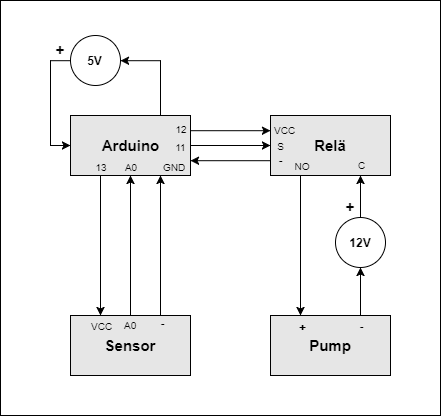

The diagram above was exported from draw.io. Its source (the exported page's mxGraphModel, read from the mxfile embedded in the PNG):
<mxGraphModel dx="762" dy="452" grid="1" gridSize="10" guides="1" tooltips="1" connect="1" arrows="1" fold="1" page="1" pageScale="1" pageWidth="827" pageHeight="1169" background="#ffffff" math="0" shadow="0">
  <root>
    <mxCell id="0" />
    <mxCell id="1" parent="0" />
    <mxCell id="67" value="" style="rounded=0;whiteSpace=wrap;html=1;" parent="1" vertex="1">
      <mxGeometry x="210" y="45" width="440" height="415" as="geometry" />
    </mxCell>
    <mxCell id="19" style="edgeStyle=orthogonalEdgeStyle;rounded=0;html=1;exitX=0.75;exitY=0;entryX=0.75;entryY=1;jettySize=auto;orthogonalLoop=1;" parent="1" source="3" target="6" edge="1">
      <mxGeometry relative="1" as="geometry" />
    </mxCell>
    <mxCell id="41" style="edgeStyle=orthogonalEdgeStyle;rounded=0;html=1;exitX=0.5;exitY=0;entryX=0.5;entryY=1;jettySize=auto;orthogonalLoop=1;" parent="1" source="3" target="6" edge="1">
      <mxGeometry relative="1" as="geometry" />
    </mxCell>
    <mxCell id="3" value="&lt;b&gt;&lt;font style=&quot;font-size: 15px&quot;&gt;Sensor&lt;/font&gt;&lt;/b&gt;" style="rounded=0;whiteSpace=wrap;html=1;fillColor=#E6E6E6;" parent="1" vertex="1">
      <mxGeometry x="280" y="360" width="120" height="60" as="geometry" />
    </mxCell>
    <mxCell id="5" style="edgeStyle=orthogonalEdgeStyle;rounded=0;html=1;exitX=0.25;exitY=0;entryX=0.25;entryY=0;jettySize=auto;orthogonalLoop=1;" parent="1" source="3" target="3" edge="1">
      <mxGeometry relative="1" as="geometry" />
    </mxCell>
    <mxCell id="13" style="edgeStyle=orthogonalEdgeStyle;rounded=0;html=1;exitX=1;exitY=0.5;jettySize=auto;orthogonalLoop=1;" parent="1" source="6" target="7" edge="1">
      <mxGeometry relative="1" as="geometry" />
    </mxCell>
    <mxCell id="14" style="edgeStyle=orthogonalEdgeStyle;rounded=0;html=1;exitX=1;exitY=0.25;entryX=0;entryY=0.25;jettySize=auto;orthogonalLoop=1;" parent="1" source="6" target="7" edge="1">
      <mxGeometry relative="1" as="geometry" />
    </mxCell>
    <mxCell id="18" style="edgeStyle=orthogonalEdgeStyle;rounded=0;html=1;exitX=0.25;exitY=1;entryX=0.25;entryY=0;jettySize=auto;orthogonalLoop=1;" parent="1" source="6" target="3" edge="1">
      <mxGeometry relative="1" as="geometry" />
    </mxCell>
    <mxCell id="29" style="edgeStyle=orthogonalEdgeStyle;rounded=0;html=1;exitX=0.75;exitY=0;entryX=1;entryY=0.5;jettySize=auto;orthogonalLoop=1;" parent="1" source="6" target="24" edge="1">
      <mxGeometry relative="1" as="geometry" />
    </mxCell>
    <mxCell id="6" value="&lt;b&gt;&lt;font style=&quot;font-size: 15px&quot;&gt;Arduino&lt;/font&gt;&lt;/b&gt;" style="rounded=0;whiteSpace=wrap;html=1;fillColor=#E6E6E6;" parent="1" vertex="1">
      <mxGeometry x="280" y="160" width="120" height="60" as="geometry" />
    </mxCell>
    <mxCell id="16" style="edgeStyle=orthogonalEdgeStyle;rounded=0;html=1;exitX=0;exitY=0.75;entryX=1;entryY=0.75;jettySize=auto;orthogonalLoop=1;" parent="1" source="7" target="6" edge="1">
      <mxGeometry relative="1" as="geometry" />
    </mxCell>
    <mxCell id="32" style="edgeStyle=orthogonalEdgeStyle;rounded=0;html=1;exitX=0.25;exitY=1;entryX=0.25;entryY=0;jettySize=auto;orthogonalLoop=1;" parent="1" source="7" target="23" edge="1">
      <mxGeometry relative="1" as="geometry" />
    </mxCell>
    <mxCell id="7" value="&lt;b&gt;&lt;font style=&quot;font-size: 15px&quot;&gt;Relä&lt;/font&gt;&lt;/b&gt;" style="rounded=0;whiteSpace=wrap;html=1;fillColor=#E6E6E6;" parent="1" vertex="1">
      <mxGeometry x="480" y="160" width="120" height="60" as="geometry" />
    </mxCell>
    <mxCell id="35" style="edgeStyle=orthogonalEdgeStyle;rounded=0;html=1;exitX=0.75;exitY=0;entryX=0.5;entryY=1;jettySize=auto;orthogonalLoop=1;" parent="1" source="23" target="30" edge="1">
      <mxGeometry relative="1" as="geometry" />
    </mxCell>
    <mxCell id="23" value="&lt;b&gt;&lt;font style=&quot;font-size: 15px&quot;&gt;Pump&lt;/font&gt;&lt;/b&gt;" style="rounded=0;whiteSpace=wrap;html=1;fillColor=#E6E6E6;" parent="1" vertex="1">
      <mxGeometry x="480" y="360" width="120" height="60" as="geometry" />
    </mxCell>
    <mxCell id="27" style="edgeStyle=orthogonalEdgeStyle;rounded=0;html=1;exitX=0;exitY=0.5;entryX=0;entryY=0.5;jettySize=auto;orthogonalLoop=1;" parent="1" source="24" target="6" edge="1">
      <mxGeometry relative="1" as="geometry">
        <Array as="points">
          <mxPoint x="260" y="105" />
          <mxPoint x="260" y="190" />
        </Array>
      </mxGeometry>
    </mxCell>
    <mxCell id="24" value="&lt;b&gt;5V&lt;/b&gt;" style="ellipse;whiteSpace=wrap;html=1;aspect=fixed;fillColor=#FFFFFF;" parent="1" vertex="1">
      <mxGeometry x="280" y="80" width="50" height="50" as="geometry" />
    </mxCell>
    <mxCell id="36" style="edgeStyle=orthogonalEdgeStyle;rounded=0;html=1;exitX=0.5;exitY=0;entryX=0.75;entryY=1;jettySize=auto;orthogonalLoop=1;" parent="1" source="30" target="7" edge="1">
      <mxGeometry relative="1" as="geometry" />
    </mxCell>
    <mxCell id="30" value="&lt;b&gt;12V&lt;/b&gt;" style="ellipse;whiteSpace=wrap;html=1;aspect=fixed;" parent="1" vertex="1">
      <mxGeometry x="545" y="262" width="50" height="50" as="geometry" />
    </mxCell>
    <mxCell id="37" value="&lt;b&gt;&lt;font style=&quot;font-size: 15px&quot;&gt;+&lt;/font&gt;&lt;/b&gt;" style="text;html=1;strokeColor=none;fillColor=none;align=center;verticalAlign=middle;whiteSpace=wrap;rounded=0;" parent="1" vertex="1">
      <mxGeometry x="250" y="85" width="40" height="20" as="geometry" />
    </mxCell>
    <mxCell id="38" value="&lt;b&gt;&lt;font style=&quot;font-size: 15px&quot;&gt;+&lt;/font&gt;&lt;/b&gt;" style="text;html=1;strokeColor=none;fillColor=none;align=center;verticalAlign=middle;whiteSpace=wrap;rounded=0;" parent="1" vertex="1">
      <mxGeometry x="540" y="242" width="40" height="20" as="geometry" />
    </mxCell>
    <mxCell id="39" value="&lt;font style=&quot;font-size: 10px&quot;&gt;GND&lt;/font&gt;" style="text;html=1;strokeColor=none;fillColor=none;align=center;verticalAlign=middle;whiteSpace=wrap;rounded=0;" parent="1" vertex="1">
      <mxGeometry x="362" y="201" width="40" height="20" as="geometry" />
    </mxCell>
    <mxCell id="43" value="&lt;font style=&quot;font-size: 10px&quot;&gt;A0&lt;/font&gt;" style="text;html=1;strokeColor=none;fillColor=none;align=center;verticalAlign=middle;whiteSpace=wrap;rounded=0;" parent="1" vertex="1">
      <mxGeometry x="319" y="201" width="40" height="20" as="geometry" />
    </mxCell>
    <mxCell id="45" value="&lt;font style=&quot;font-size: 10px&quot;&gt;13&lt;/font&gt;" style="text;html=1;strokeColor=none;fillColor=none;align=center;verticalAlign=middle;whiteSpace=wrap;rounded=0;" parent="1" vertex="1">
      <mxGeometry x="290" y="201" width="40" height="20" as="geometry" />
    </mxCell>
    <mxCell id="48" value="&lt;font style=&quot;font-size: 10px&quot;&gt;11&lt;/font&gt;" style="text;html=1;strokeColor=none;fillColor=none;align=center;verticalAlign=middle;whiteSpace=wrap;rounded=0;" parent="1" vertex="1">
      <mxGeometry x="370" y="181" width="40" height="20" as="geometry" />
    </mxCell>
    <mxCell id="49" value="&lt;font style=&quot;font-size: 10px&quot;&gt;12&lt;/font&gt;" style="text;html=1;strokeColor=none;fillColor=none;align=center;verticalAlign=middle;whiteSpace=wrap;rounded=0;" parent="1" vertex="1">
      <mxGeometry x="370" y="163" width="40" height="20" as="geometry" />
    </mxCell>
    <mxCell id="52" value="&lt;font style=&quot;font-size: 10px&quot;&gt;A0&lt;/font&gt;" style="text;html=1;" parent="1" vertex="1">
      <mxGeometry x="332" y="356" width="40" height="30" as="geometry" />
    </mxCell>
    <mxCell id="53" value="&lt;font style=&quot;font-size: 10px&quot;&gt;VCC&lt;/font&gt;" style="text;html=1;" parent="1" vertex="1">
      <mxGeometry x="299" y="357" width="40" height="30" as="geometry" />
    </mxCell>
    <mxCell id="54" value="&lt;font style=&quot;font-size: 12px&quot;&gt;&lt;b&gt;-&lt;/b&gt;&lt;/font&gt;" style="text;html=1;strokeColor=none;fillColor=none;align=center;verticalAlign=middle;whiteSpace=wrap;rounded=0;" parent="1" vertex="1">
      <mxGeometry x="352" y="357" width="40" height="20" as="geometry" />
    </mxCell>
    <mxCell id="58" value="&lt;font style=&quot;font-size: 12px&quot;&gt;&lt;b&gt;-&lt;/b&gt;&lt;/font&gt;" style="text;html=1;strokeColor=none;fillColor=none;align=center;verticalAlign=middle;whiteSpace=wrap;rounded=0;" parent="1" vertex="1">
      <mxGeometry x="470" y="194" width="40" height="20" as="geometry" />
    </mxCell>
    <mxCell id="59" value="&lt;font style=&quot;font-size: 10px&quot;&gt;VCC&lt;/font&gt;" style="text;html=1;" parent="1" vertex="1">
      <mxGeometry x="482" y="161" width="40" height="30" as="geometry" />
    </mxCell>
    <mxCell id="60" value="&lt;font style=&quot;font-size: 10px&quot;&gt;S&lt;/font&gt;" style="text;html=1;strokeColor=none;fillColor=none;align=center;verticalAlign=middle;whiteSpace=wrap;rounded=0;" parent="1" vertex="1">
      <mxGeometry x="470" y="180" width="40" height="20" as="geometry" />
    </mxCell>
    <mxCell id="61" value="&lt;font style=&quot;font-size: 12px&quot;&gt;&lt;b&gt;-&lt;/b&gt;&lt;/font&gt;" style="text;html=1;strokeColor=none;fillColor=none;align=center;verticalAlign=middle;whiteSpace=wrap;rounded=0;" parent="1" vertex="1">
      <mxGeometry x="551" y="360" width="40" height="20" as="geometry" />
    </mxCell>
    <mxCell id="62" value="&lt;font style=&quot;font-size: 12px&quot;&gt;&lt;b&gt;+&lt;/b&gt;&lt;/font&gt;" style="text;html=1;strokeColor=none;fillColor=none;align=center;verticalAlign=middle;whiteSpace=wrap;rounded=0;" parent="1" vertex="1">
      <mxGeometry x="491" y="362" width="40" height="20" as="geometry" />
    </mxCell>
    <mxCell id="65" value="&lt;font style=&quot;font-size: 10px&quot;&gt;C&lt;/font&gt;" style="text;html=1;strokeColor=none;fillColor=none;align=center;verticalAlign=middle;whiteSpace=wrap;rounded=0;" parent="1" vertex="1">
      <mxGeometry x="550" y="199" width="40" height="20" as="geometry" />
    </mxCell>
    <mxCell id="66" value="&lt;font style=&quot;font-size: 10px&quot;&gt;NO&lt;/font&gt;" style="text;html=1;strokeColor=none;fillColor=none;align=center;verticalAlign=middle;whiteSpace=wrap;rounded=0;" parent="1" vertex="1">
      <mxGeometry x="491" y="200" width="40" height="20" as="geometry" />
    </mxCell>
  </root>
</mxGraphModel>